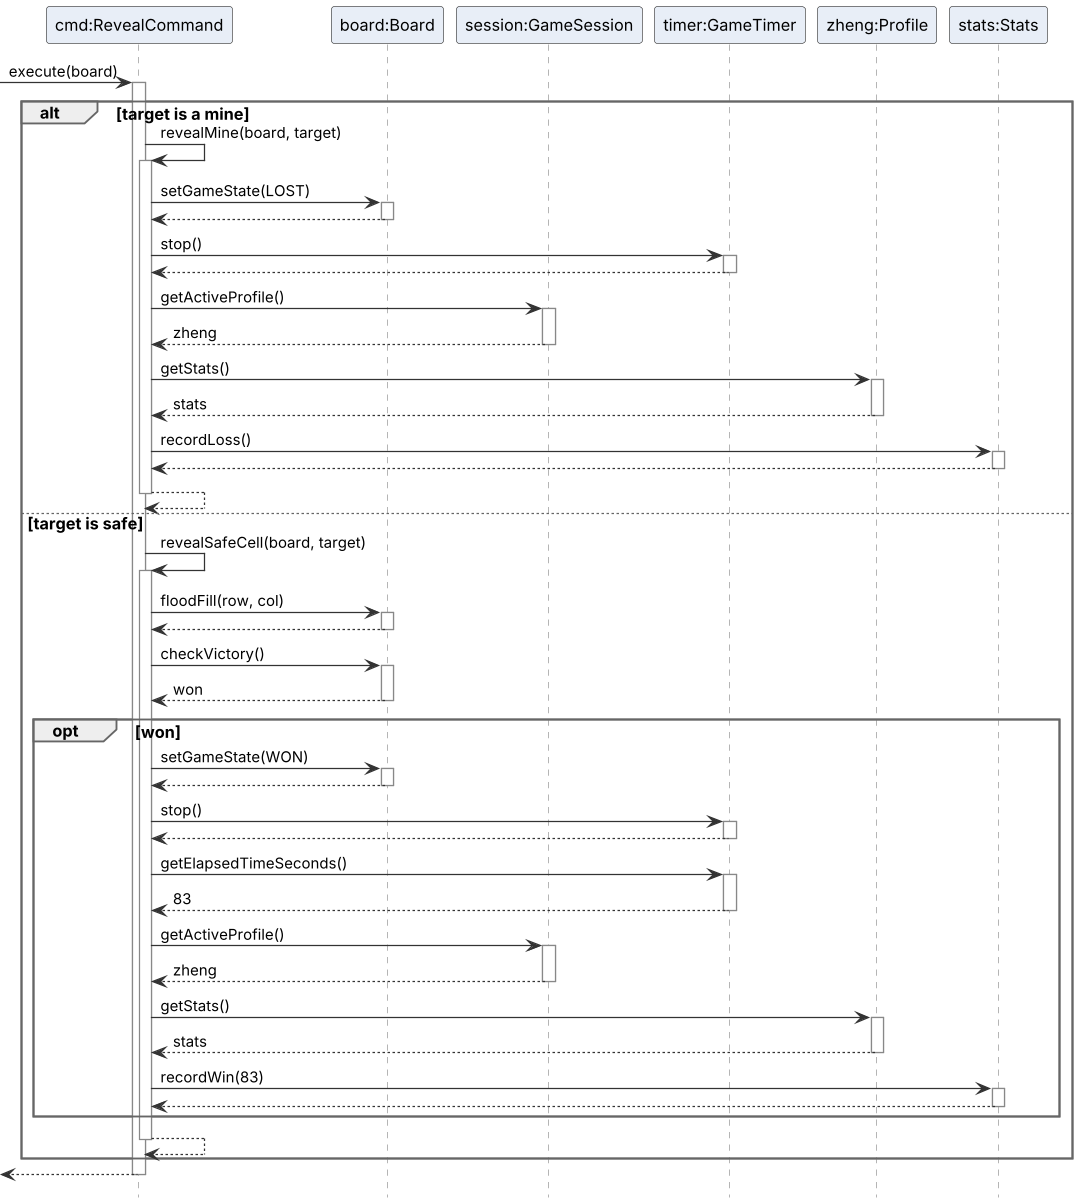

The diagram above was rendered by PlantUML. Its source (embedded in the PNG):
@startuml ResultSequenceDiagram
!include style.puml

participant "cmd:RevealCommand" as cmd
participant "board:Board" as board
participant "session:GameSession" as session
participant "timer:GameTimer" as timer
participant "zheng:Profile" as zheng
participant "stats:Stats" as stats

[-> cmd : execute(board)
activate cmd
alt target is a mine
  cmd -> cmd : revealMine(board, target)
  activate cmd
  cmd -> board : setGameState(LOST)
  activate board
  board --> cmd
  deactivate board
  cmd -> timer : stop()
  activate timer
  timer --> cmd
  deactivate timer
  cmd -> session : getActiveProfile()
  activate session
  session --> cmd : zheng
  deactivate session
  cmd -> zheng : getStats()
  activate zheng
  zheng --> cmd : stats
  deactivate zheng
  cmd -> stats : recordLoss()
  activate stats
  stats --> cmd
  deactivate stats
  cmd --> cmd
  deactivate cmd
else target is safe
  cmd -> cmd : revealSafeCell(board, target)
  activate cmd
  cmd -> board : floodFill(row, col)
  activate board
  board --> cmd
  deactivate board
  cmd -> board : checkVictory()
  activate board
  board --> cmd : won
  deactivate board
  opt won
    cmd -> board : setGameState(WON)
    activate board
    board --> cmd
    deactivate board
    cmd -> timer : stop()
    activate timer
    timer --> cmd
    deactivate timer
    cmd -> timer : getElapsedTimeSeconds()
    activate timer
    timer --> cmd : 83
    deactivate timer
    cmd -> session : getActiveProfile()
    activate session
    session --> cmd : zheng
    deactivate session
    cmd -> zheng : getStats()
    activate zheng
    zheng --> cmd : stats
    deactivate zheng
    cmd -> stats : recordWin(83)
    activate stats
    stats --> cmd
    deactivate stats
  end
  cmd --> cmd
  deactivate cmd
end
[<-- cmd
deactivate cmd
@enduml